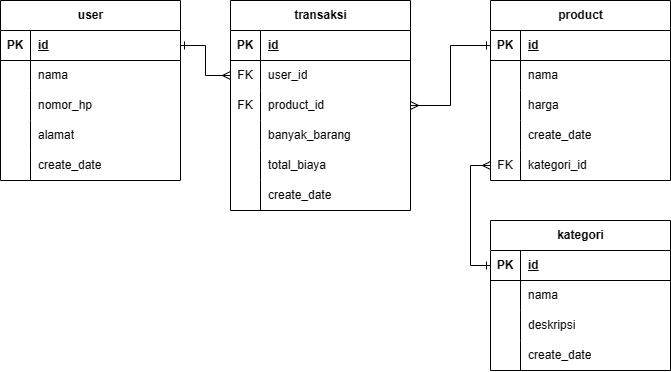

The diagram above was exported from draw.io. Its source (the exported page's mxGraphModel, read from the mxfile embedded in the PNG):
<mxGraphModel dx="1749" dy="508" grid="1" gridSize="10" guides="1" tooltips="1" connect="1" arrows="1" fold="1" page="1" pageScale="1" pageWidth="827" pageHeight="1169" math="0" shadow="0">
  <root>
    <mxCell id="WIyWlLk6GJQsqaUBKTNV-0" />
    <mxCell id="WIyWlLk6GJQsqaUBKTNV-1" parent="WIyWlLk6GJQsqaUBKTNV-0" />
    <mxCell id="piKl4nscRr1Ou1IGh31K-1" value="user" style="shape=table;startSize=30;container=1;collapsible=1;childLayout=tableLayout;fixedRows=1;rowLines=0;fontStyle=1;align=center;resizeLast=1;html=1;" vertex="1" parent="WIyWlLk6GJQsqaUBKTNV-1">
      <mxGeometry x="-20" y="70" width="180" height="180" as="geometry">
        <mxRectangle x="280" y="90" width="70" height="30" as="alternateBounds" />
      </mxGeometry>
    </mxCell>
    <mxCell id="piKl4nscRr1Ou1IGh31K-2" value="" style="shape=tableRow;horizontal=0;startSize=0;swimlaneHead=0;swimlaneBody=0;fillColor=none;collapsible=0;dropTarget=0;points=[[0,0.5],[1,0.5]];portConstraint=eastwest;top=0;left=0;right=0;bottom=1;" vertex="1" parent="piKl4nscRr1Ou1IGh31K-1">
      <mxGeometry y="30" width="180" height="30" as="geometry" />
    </mxCell>
    <mxCell id="piKl4nscRr1Ou1IGh31K-3" value="PK" style="shape=partialRectangle;connectable=0;fillColor=none;top=0;left=0;bottom=0;right=0;fontStyle=1;overflow=hidden;whiteSpace=wrap;html=1;" vertex="1" parent="piKl4nscRr1Ou1IGh31K-2">
      <mxGeometry width="30" height="30" as="geometry">
        <mxRectangle width="30" height="30" as="alternateBounds" />
      </mxGeometry>
    </mxCell>
    <mxCell id="piKl4nscRr1Ou1IGh31K-4" value="id" style="shape=partialRectangle;connectable=0;fillColor=none;top=0;left=0;bottom=0;right=0;align=left;spacingLeft=6;fontStyle=5;overflow=hidden;whiteSpace=wrap;html=1;" vertex="1" parent="piKl4nscRr1Ou1IGh31K-2">
      <mxGeometry x="30" width="150" height="30" as="geometry">
        <mxRectangle width="150" height="30" as="alternateBounds" />
      </mxGeometry>
    </mxCell>
    <mxCell id="piKl4nscRr1Ou1IGh31K-5" value="" style="shape=tableRow;horizontal=0;startSize=0;swimlaneHead=0;swimlaneBody=0;fillColor=none;collapsible=0;dropTarget=0;points=[[0,0.5],[1,0.5]];portConstraint=eastwest;top=0;left=0;right=0;bottom=0;" vertex="1" parent="piKl4nscRr1Ou1IGh31K-1">
      <mxGeometry y="60" width="180" height="30" as="geometry" />
    </mxCell>
    <mxCell id="piKl4nscRr1Ou1IGh31K-6" value="" style="shape=partialRectangle;connectable=0;fillColor=none;top=0;left=0;bottom=0;right=0;editable=1;overflow=hidden;whiteSpace=wrap;html=1;" vertex="1" parent="piKl4nscRr1Ou1IGh31K-5">
      <mxGeometry width="30" height="30" as="geometry">
        <mxRectangle width="30" height="30" as="alternateBounds" />
      </mxGeometry>
    </mxCell>
    <mxCell id="piKl4nscRr1Ou1IGh31K-7" value="nama" style="shape=partialRectangle;connectable=0;fillColor=none;top=0;left=0;bottom=0;right=0;align=left;spacingLeft=6;overflow=hidden;whiteSpace=wrap;html=1;" vertex="1" parent="piKl4nscRr1Ou1IGh31K-5">
      <mxGeometry x="30" width="150" height="30" as="geometry">
        <mxRectangle width="150" height="30" as="alternateBounds" />
      </mxGeometry>
    </mxCell>
    <mxCell id="piKl4nscRr1Ou1IGh31K-8" value="" style="shape=tableRow;horizontal=0;startSize=0;swimlaneHead=0;swimlaneBody=0;fillColor=none;collapsible=0;dropTarget=0;points=[[0,0.5],[1,0.5]];portConstraint=eastwest;top=0;left=0;right=0;bottom=0;" vertex="1" parent="piKl4nscRr1Ou1IGh31K-1">
      <mxGeometry y="90" width="180" height="30" as="geometry" />
    </mxCell>
    <mxCell id="piKl4nscRr1Ou1IGh31K-9" value="" style="shape=partialRectangle;connectable=0;fillColor=none;top=0;left=0;bottom=0;right=0;editable=1;overflow=hidden;whiteSpace=wrap;html=1;" vertex="1" parent="piKl4nscRr1Ou1IGh31K-8">
      <mxGeometry width="30" height="30" as="geometry">
        <mxRectangle width="30" height="30" as="alternateBounds" />
      </mxGeometry>
    </mxCell>
    <mxCell id="piKl4nscRr1Ou1IGh31K-10" value="nomor_hp" style="shape=partialRectangle;connectable=0;fillColor=none;top=0;left=0;bottom=0;right=0;align=left;spacingLeft=6;overflow=hidden;whiteSpace=wrap;html=1;" vertex="1" parent="piKl4nscRr1Ou1IGh31K-8">
      <mxGeometry x="30" width="150" height="30" as="geometry">
        <mxRectangle width="150" height="30" as="alternateBounds" />
      </mxGeometry>
    </mxCell>
    <mxCell id="piKl4nscRr1Ou1IGh31K-11" value="" style="shape=tableRow;horizontal=0;startSize=0;swimlaneHead=0;swimlaneBody=0;fillColor=none;collapsible=0;dropTarget=0;points=[[0,0.5],[1,0.5]];portConstraint=eastwest;top=0;left=0;right=0;bottom=0;" vertex="1" parent="piKl4nscRr1Ou1IGh31K-1">
      <mxGeometry y="120" width="180" height="30" as="geometry" />
    </mxCell>
    <mxCell id="piKl4nscRr1Ou1IGh31K-12" value="" style="shape=partialRectangle;connectable=0;fillColor=none;top=0;left=0;bottom=0;right=0;editable=1;overflow=hidden;whiteSpace=wrap;html=1;" vertex="1" parent="piKl4nscRr1Ou1IGh31K-11">
      <mxGeometry width="30" height="30" as="geometry">
        <mxRectangle width="30" height="30" as="alternateBounds" />
      </mxGeometry>
    </mxCell>
    <mxCell id="piKl4nscRr1Ou1IGh31K-13" value="alamat" style="shape=partialRectangle;connectable=0;fillColor=none;top=0;left=0;bottom=0;right=0;align=left;spacingLeft=6;overflow=hidden;whiteSpace=wrap;html=1;" vertex="1" parent="piKl4nscRr1Ou1IGh31K-11">
      <mxGeometry x="30" width="150" height="30" as="geometry">
        <mxRectangle width="150" height="30" as="alternateBounds" />
      </mxGeometry>
    </mxCell>
    <mxCell id="piKl4nscRr1Ou1IGh31K-67" value="" style="shape=tableRow;horizontal=0;startSize=0;swimlaneHead=0;swimlaneBody=0;fillColor=none;collapsible=0;dropTarget=0;points=[[0,0.5],[1,0.5]];portConstraint=eastwest;top=0;left=0;right=0;bottom=0;" vertex="1" parent="piKl4nscRr1Ou1IGh31K-1">
      <mxGeometry y="150" width="180" height="30" as="geometry" />
    </mxCell>
    <mxCell id="piKl4nscRr1Ou1IGh31K-68" value="" style="shape=partialRectangle;connectable=0;fillColor=none;top=0;left=0;bottom=0;right=0;editable=1;overflow=hidden;whiteSpace=wrap;html=1;" vertex="1" parent="piKl4nscRr1Ou1IGh31K-67">
      <mxGeometry width="30" height="30" as="geometry">
        <mxRectangle width="30" height="30" as="alternateBounds" />
      </mxGeometry>
    </mxCell>
    <mxCell id="piKl4nscRr1Ou1IGh31K-69" value="create_date" style="shape=partialRectangle;connectable=0;fillColor=none;top=0;left=0;bottom=0;right=0;align=left;spacingLeft=6;overflow=hidden;whiteSpace=wrap;html=1;" vertex="1" parent="piKl4nscRr1Ou1IGh31K-67">
      <mxGeometry x="30" width="150" height="30" as="geometry">
        <mxRectangle width="150" height="30" as="alternateBounds" />
      </mxGeometry>
    </mxCell>
    <mxCell id="piKl4nscRr1Ou1IGh31K-28" value="product" style="shape=table;startSize=30;container=1;collapsible=1;childLayout=tableLayout;fixedRows=1;rowLines=0;fontStyle=1;align=center;resizeLast=1;html=1;" vertex="1" parent="WIyWlLk6GJQsqaUBKTNV-1">
      <mxGeometry x="470" y="70" width="180" height="180" as="geometry">
        <mxRectangle x="280" y="90" width="70" height="30" as="alternateBounds" />
      </mxGeometry>
    </mxCell>
    <mxCell id="piKl4nscRr1Ou1IGh31K-29" value="" style="shape=tableRow;horizontal=0;startSize=0;swimlaneHead=0;swimlaneBody=0;fillColor=none;collapsible=0;dropTarget=0;points=[[0,0.5],[1,0.5]];portConstraint=eastwest;top=0;left=0;right=0;bottom=1;" vertex="1" parent="piKl4nscRr1Ou1IGh31K-28">
      <mxGeometry y="30" width="180" height="30" as="geometry" />
    </mxCell>
    <mxCell id="piKl4nscRr1Ou1IGh31K-30" value="PK" style="shape=partialRectangle;connectable=0;fillColor=none;top=0;left=0;bottom=0;right=0;fontStyle=1;overflow=hidden;whiteSpace=wrap;html=1;" vertex="1" parent="piKl4nscRr1Ou1IGh31K-29">
      <mxGeometry width="30" height="30" as="geometry">
        <mxRectangle width="30" height="30" as="alternateBounds" />
      </mxGeometry>
    </mxCell>
    <mxCell id="piKl4nscRr1Ou1IGh31K-31" value="id" style="shape=partialRectangle;connectable=0;fillColor=none;top=0;left=0;bottom=0;right=0;align=left;spacingLeft=6;fontStyle=5;overflow=hidden;whiteSpace=wrap;html=1;" vertex="1" parent="piKl4nscRr1Ou1IGh31K-29">
      <mxGeometry x="30" width="150" height="30" as="geometry">
        <mxRectangle width="150" height="30" as="alternateBounds" />
      </mxGeometry>
    </mxCell>
    <mxCell id="piKl4nscRr1Ou1IGh31K-32" value="" style="shape=tableRow;horizontal=0;startSize=0;swimlaneHead=0;swimlaneBody=0;fillColor=none;collapsible=0;dropTarget=0;points=[[0,0.5],[1,0.5]];portConstraint=eastwest;top=0;left=0;right=0;bottom=0;" vertex="1" parent="piKl4nscRr1Ou1IGh31K-28">
      <mxGeometry y="60" width="180" height="30" as="geometry" />
    </mxCell>
    <mxCell id="piKl4nscRr1Ou1IGh31K-33" value="" style="shape=partialRectangle;connectable=0;fillColor=none;top=0;left=0;bottom=0;right=0;editable=1;overflow=hidden;whiteSpace=wrap;html=1;" vertex="1" parent="piKl4nscRr1Ou1IGh31K-32">
      <mxGeometry width="30" height="30" as="geometry">
        <mxRectangle width="30" height="30" as="alternateBounds" />
      </mxGeometry>
    </mxCell>
    <mxCell id="piKl4nscRr1Ou1IGh31K-34" value="nama" style="shape=partialRectangle;connectable=0;fillColor=none;top=0;left=0;bottom=0;right=0;align=left;spacingLeft=6;overflow=hidden;whiteSpace=wrap;html=1;" vertex="1" parent="piKl4nscRr1Ou1IGh31K-32">
      <mxGeometry x="30" width="150" height="30" as="geometry">
        <mxRectangle width="150" height="30" as="alternateBounds" />
      </mxGeometry>
    </mxCell>
    <mxCell id="piKl4nscRr1Ou1IGh31K-35" value="" style="shape=tableRow;horizontal=0;startSize=0;swimlaneHead=0;swimlaneBody=0;fillColor=none;collapsible=0;dropTarget=0;points=[[0,0.5],[1,0.5]];portConstraint=eastwest;top=0;left=0;right=0;bottom=0;" vertex="1" parent="piKl4nscRr1Ou1IGh31K-28">
      <mxGeometry y="90" width="180" height="30" as="geometry" />
    </mxCell>
    <mxCell id="piKl4nscRr1Ou1IGh31K-36" value="" style="shape=partialRectangle;connectable=0;fillColor=none;top=0;left=0;bottom=0;right=0;editable=1;overflow=hidden;whiteSpace=wrap;html=1;" vertex="1" parent="piKl4nscRr1Ou1IGh31K-35">
      <mxGeometry width="30" height="30" as="geometry">
        <mxRectangle width="30" height="30" as="alternateBounds" />
      </mxGeometry>
    </mxCell>
    <mxCell id="piKl4nscRr1Ou1IGh31K-37" value="harga" style="shape=partialRectangle;connectable=0;fillColor=none;top=0;left=0;bottom=0;right=0;align=left;spacingLeft=6;overflow=hidden;whiteSpace=wrap;html=1;" vertex="1" parent="piKl4nscRr1Ou1IGh31K-35">
      <mxGeometry x="30" width="150" height="30" as="geometry">
        <mxRectangle width="150" height="30" as="alternateBounds" />
      </mxGeometry>
    </mxCell>
    <mxCell id="piKl4nscRr1Ou1IGh31K-70" value="" style="shape=tableRow;horizontal=0;startSize=0;swimlaneHead=0;swimlaneBody=0;fillColor=none;collapsible=0;dropTarget=0;points=[[0,0.5],[1,0.5]];portConstraint=eastwest;top=0;left=0;right=0;bottom=0;" vertex="1" parent="piKl4nscRr1Ou1IGh31K-28">
      <mxGeometry y="120" width="180" height="30" as="geometry" />
    </mxCell>
    <mxCell id="piKl4nscRr1Ou1IGh31K-71" value="" style="shape=partialRectangle;connectable=0;fillColor=none;top=0;left=0;bottom=0;right=0;editable=1;overflow=hidden;whiteSpace=wrap;html=1;" vertex="1" parent="piKl4nscRr1Ou1IGh31K-70">
      <mxGeometry width="30" height="30" as="geometry">
        <mxRectangle width="30" height="30" as="alternateBounds" />
      </mxGeometry>
    </mxCell>
    <mxCell id="piKl4nscRr1Ou1IGh31K-72" value="create_date" style="shape=partialRectangle;connectable=0;fillColor=none;top=0;left=0;bottom=0;right=0;align=left;spacingLeft=6;overflow=hidden;whiteSpace=wrap;html=1;" vertex="1" parent="piKl4nscRr1Ou1IGh31K-70">
      <mxGeometry x="30" width="150" height="30" as="geometry">
        <mxRectangle width="150" height="30" as="alternateBounds" />
      </mxGeometry>
    </mxCell>
    <mxCell id="piKl4nscRr1Ou1IGh31K-38" value="" style="shape=tableRow;horizontal=0;startSize=0;swimlaneHead=0;swimlaneBody=0;fillColor=none;collapsible=0;dropTarget=0;points=[[0,0.5],[1,0.5]];portConstraint=eastwest;top=0;left=0;right=0;bottom=0;" vertex="1" parent="piKl4nscRr1Ou1IGh31K-28">
      <mxGeometry y="150" width="180" height="30" as="geometry" />
    </mxCell>
    <mxCell id="piKl4nscRr1Ou1IGh31K-39" value="FK" style="shape=partialRectangle;connectable=0;fillColor=none;top=0;left=0;bottom=0;right=0;editable=1;overflow=hidden;whiteSpace=wrap;html=1;" vertex="1" parent="piKl4nscRr1Ou1IGh31K-38">
      <mxGeometry width="30" height="30" as="geometry">
        <mxRectangle width="30" height="30" as="alternateBounds" />
      </mxGeometry>
    </mxCell>
    <mxCell id="piKl4nscRr1Ou1IGh31K-40" value="kategori_id" style="shape=partialRectangle;connectable=0;fillColor=none;top=0;left=0;bottom=0;right=0;align=left;spacingLeft=6;overflow=hidden;whiteSpace=wrap;html=1;" vertex="1" parent="piKl4nscRr1Ou1IGh31K-38">
      <mxGeometry x="30" width="150" height="30" as="geometry">
        <mxRectangle width="150" height="30" as="alternateBounds" />
      </mxGeometry>
    </mxCell>
    <mxCell id="piKl4nscRr1Ou1IGh31K-41" value="kategori" style="shape=table;startSize=30;container=1;collapsible=1;childLayout=tableLayout;fixedRows=1;rowLines=0;fontStyle=1;align=center;resizeLast=1;html=1;" vertex="1" parent="WIyWlLk6GJQsqaUBKTNV-1">
      <mxGeometry x="470" y="290" width="180" height="150" as="geometry">
        <mxRectangle x="280" y="90" width="70" height="30" as="alternateBounds" />
      </mxGeometry>
    </mxCell>
    <mxCell id="piKl4nscRr1Ou1IGh31K-42" value="" style="shape=tableRow;horizontal=0;startSize=0;swimlaneHead=0;swimlaneBody=0;fillColor=none;collapsible=0;dropTarget=0;points=[[0,0.5],[1,0.5]];portConstraint=eastwest;top=0;left=0;right=0;bottom=1;" vertex="1" parent="piKl4nscRr1Ou1IGh31K-41">
      <mxGeometry y="30" width="180" height="30" as="geometry" />
    </mxCell>
    <mxCell id="piKl4nscRr1Ou1IGh31K-43" value="PK" style="shape=partialRectangle;connectable=0;fillColor=none;top=0;left=0;bottom=0;right=0;fontStyle=1;overflow=hidden;whiteSpace=wrap;html=1;" vertex="1" parent="piKl4nscRr1Ou1IGh31K-42">
      <mxGeometry width="30" height="30" as="geometry">
        <mxRectangle width="30" height="30" as="alternateBounds" />
      </mxGeometry>
    </mxCell>
    <mxCell id="piKl4nscRr1Ou1IGh31K-44" value="id" style="shape=partialRectangle;connectable=0;fillColor=none;top=0;left=0;bottom=0;right=0;align=left;spacingLeft=6;fontStyle=5;overflow=hidden;whiteSpace=wrap;html=1;" vertex="1" parent="piKl4nscRr1Ou1IGh31K-42">
      <mxGeometry x="30" width="150" height="30" as="geometry">
        <mxRectangle width="150" height="30" as="alternateBounds" />
      </mxGeometry>
    </mxCell>
    <mxCell id="piKl4nscRr1Ou1IGh31K-45" value="" style="shape=tableRow;horizontal=0;startSize=0;swimlaneHead=0;swimlaneBody=0;fillColor=none;collapsible=0;dropTarget=0;points=[[0,0.5],[1,0.5]];portConstraint=eastwest;top=0;left=0;right=0;bottom=0;" vertex="1" parent="piKl4nscRr1Ou1IGh31K-41">
      <mxGeometry y="60" width="180" height="30" as="geometry" />
    </mxCell>
    <mxCell id="piKl4nscRr1Ou1IGh31K-46" value="" style="shape=partialRectangle;connectable=0;fillColor=none;top=0;left=0;bottom=0;right=0;editable=1;overflow=hidden;whiteSpace=wrap;html=1;" vertex="1" parent="piKl4nscRr1Ou1IGh31K-45">
      <mxGeometry width="30" height="30" as="geometry">
        <mxRectangle width="30" height="30" as="alternateBounds" />
      </mxGeometry>
    </mxCell>
    <mxCell id="piKl4nscRr1Ou1IGh31K-47" value="nama" style="shape=partialRectangle;connectable=0;fillColor=none;top=0;left=0;bottom=0;right=0;align=left;spacingLeft=6;overflow=hidden;whiteSpace=wrap;html=1;" vertex="1" parent="piKl4nscRr1Ou1IGh31K-45">
      <mxGeometry x="30" width="150" height="30" as="geometry">
        <mxRectangle width="150" height="30" as="alternateBounds" />
      </mxGeometry>
    </mxCell>
    <mxCell id="piKl4nscRr1Ou1IGh31K-48" value="" style="shape=tableRow;horizontal=0;startSize=0;swimlaneHead=0;swimlaneBody=0;fillColor=none;collapsible=0;dropTarget=0;points=[[0,0.5],[1,0.5]];portConstraint=eastwest;top=0;left=0;right=0;bottom=0;" vertex="1" parent="piKl4nscRr1Ou1IGh31K-41">
      <mxGeometry y="90" width="180" height="30" as="geometry" />
    </mxCell>
    <mxCell id="piKl4nscRr1Ou1IGh31K-49" value="" style="shape=partialRectangle;connectable=0;fillColor=none;top=0;left=0;bottom=0;right=0;editable=1;overflow=hidden;whiteSpace=wrap;html=1;" vertex="1" parent="piKl4nscRr1Ou1IGh31K-48">
      <mxGeometry width="30" height="30" as="geometry">
        <mxRectangle width="30" height="30" as="alternateBounds" />
      </mxGeometry>
    </mxCell>
    <mxCell id="piKl4nscRr1Ou1IGh31K-50" value="deskripsi" style="shape=partialRectangle;connectable=0;fillColor=none;top=0;left=0;bottom=0;right=0;align=left;spacingLeft=6;overflow=hidden;whiteSpace=wrap;html=1;" vertex="1" parent="piKl4nscRr1Ou1IGh31K-48">
      <mxGeometry x="30" width="150" height="30" as="geometry">
        <mxRectangle width="150" height="30" as="alternateBounds" />
      </mxGeometry>
    </mxCell>
    <mxCell id="piKl4nscRr1Ou1IGh31K-51" value="" style="shape=tableRow;horizontal=0;startSize=0;swimlaneHead=0;swimlaneBody=0;fillColor=none;collapsible=0;dropTarget=0;points=[[0,0.5],[1,0.5]];portConstraint=eastwest;top=0;left=0;right=0;bottom=0;" vertex="1" parent="piKl4nscRr1Ou1IGh31K-41">
      <mxGeometry y="120" width="180" height="30" as="geometry" />
    </mxCell>
    <mxCell id="piKl4nscRr1Ou1IGh31K-52" value="" style="shape=partialRectangle;connectable=0;fillColor=none;top=0;left=0;bottom=0;right=0;editable=1;overflow=hidden;whiteSpace=wrap;html=1;" vertex="1" parent="piKl4nscRr1Ou1IGh31K-51">
      <mxGeometry width="30" height="30" as="geometry">
        <mxRectangle width="30" height="30" as="alternateBounds" />
      </mxGeometry>
    </mxCell>
    <mxCell id="piKl4nscRr1Ou1IGh31K-53" value="create_date" style="shape=partialRectangle;connectable=0;fillColor=none;top=0;left=0;bottom=0;right=0;align=left;spacingLeft=6;overflow=hidden;whiteSpace=wrap;html=1;" vertex="1" parent="piKl4nscRr1Ou1IGh31K-51">
      <mxGeometry x="30" width="150" height="30" as="geometry">
        <mxRectangle width="150" height="30" as="alternateBounds" />
      </mxGeometry>
    </mxCell>
    <mxCell id="piKl4nscRr1Ou1IGh31K-54" value="transaksi" style="shape=table;startSize=30;container=1;collapsible=1;childLayout=tableLayout;fixedRows=1;rowLines=0;fontStyle=1;align=center;resizeLast=1;html=1;" vertex="1" parent="WIyWlLk6GJQsqaUBKTNV-1">
      <mxGeometry x="210" y="70" width="180" height="210" as="geometry">
        <mxRectangle x="280" y="90" width="70" height="30" as="alternateBounds" />
      </mxGeometry>
    </mxCell>
    <mxCell id="piKl4nscRr1Ou1IGh31K-55" value="" style="shape=tableRow;horizontal=0;startSize=0;swimlaneHead=0;swimlaneBody=0;fillColor=none;collapsible=0;dropTarget=0;points=[[0,0.5],[1,0.5]];portConstraint=eastwest;top=0;left=0;right=0;bottom=1;" vertex="1" parent="piKl4nscRr1Ou1IGh31K-54">
      <mxGeometry y="30" width="180" height="30" as="geometry" />
    </mxCell>
    <mxCell id="piKl4nscRr1Ou1IGh31K-56" value="PK" style="shape=partialRectangle;connectable=0;fillColor=none;top=0;left=0;bottom=0;right=0;fontStyle=1;overflow=hidden;whiteSpace=wrap;html=1;" vertex="1" parent="piKl4nscRr1Ou1IGh31K-55">
      <mxGeometry width="30" height="30" as="geometry">
        <mxRectangle width="30" height="30" as="alternateBounds" />
      </mxGeometry>
    </mxCell>
    <mxCell id="piKl4nscRr1Ou1IGh31K-57" value="id" style="shape=partialRectangle;connectable=0;fillColor=none;top=0;left=0;bottom=0;right=0;align=left;spacingLeft=6;fontStyle=5;overflow=hidden;whiteSpace=wrap;html=1;" vertex="1" parent="piKl4nscRr1Ou1IGh31K-55">
      <mxGeometry x="30" width="150" height="30" as="geometry">
        <mxRectangle width="150" height="30" as="alternateBounds" />
      </mxGeometry>
    </mxCell>
    <mxCell id="piKl4nscRr1Ou1IGh31K-58" value="" style="shape=tableRow;horizontal=0;startSize=0;swimlaneHead=0;swimlaneBody=0;fillColor=none;collapsible=0;dropTarget=0;points=[[0,0.5],[1,0.5]];portConstraint=eastwest;top=0;left=0;right=0;bottom=0;" vertex="1" parent="piKl4nscRr1Ou1IGh31K-54">
      <mxGeometry y="60" width="180" height="30" as="geometry" />
    </mxCell>
    <mxCell id="piKl4nscRr1Ou1IGh31K-59" value="FK" style="shape=partialRectangle;connectable=0;fillColor=none;top=0;left=0;bottom=0;right=0;editable=1;overflow=hidden;whiteSpace=wrap;html=1;" vertex="1" parent="piKl4nscRr1Ou1IGh31K-58">
      <mxGeometry width="30" height="30" as="geometry">
        <mxRectangle width="30" height="30" as="alternateBounds" />
      </mxGeometry>
    </mxCell>
    <mxCell id="piKl4nscRr1Ou1IGh31K-60" value="user_id" style="shape=partialRectangle;connectable=0;fillColor=none;top=0;left=0;bottom=0;right=0;align=left;spacingLeft=6;overflow=hidden;whiteSpace=wrap;html=1;" vertex="1" parent="piKl4nscRr1Ou1IGh31K-58">
      <mxGeometry x="30" width="150" height="30" as="geometry">
        <mxRectangle width="150" height="30" as="alternateBounds" />
      </mxGeometry>
    </mxCell>
    <mxCell id="piKl4nscRr1Ou1IGh31K-61" value="" style="shape=tableRow;horizontal=0;startSize=0;swimlaneHead=0;swimlaneBody=0;fillColor=none;collapsible=0;dropTarget=0;points=[[0,0.5],[1,0.5]];portConstraint=eastwest;top=0;left=0;right=0;bottom=0;" vertex="1" parent="piKl4nscRr1Ou1IGh31K-54">
      <mxGeometry y="90" width="180" height="30" as="geometry" />
    </mxCell>
    <mxCell id="piKl4nscRr1Ou1IGh31K-62" value="FK" style="shape=partialRectangle;connectable=0;fillColor=none;top=0;left=0;bottom=0;right=0;editable=1;overflow=hidden;whiteSpace=wrap;html=1;" vertex="1" parent="piKl4nscRr1Ou1IGh31K-61">
      <mxGeometry width="30" height="30" as="geometry">
        <mxRectangle width="30" height="30" as="alternateBounds" />
      </mxGeometry>
    </mxCell>
    <mxCell id="piKl4nscRr1Ou1IGh31K-63" value="product_id" style="shape=partialRectangle;connectable=0;fillColor=none;top=0;left=0;bottom=0;right=0;align=left;spacingLeft=6;overflow=hidden;whiteSpace=wrap;html=1;" vertex="1" parent="piKl4nscRr1Ou1IGh31K-61">
      <mxGeometry x="30" width="150" height="30" as="geometry">
        <mxRectangle width="150" height="30" as="alternateBounds" />
      </mxGeometry>
    </mxCell>
    <mxCell id="piKl4nscRr1Ou1IGh31K-110" value="" style="shape=tableRow;horizontal=0;startSize=0;swimlaneHead=0;swimlaneBody=0;fillColor=none;collapsible=0;dropTarget=0;points=[[0,0.5],[1,0.5]];portConstraint=eastwest;top=0;left=0;right=0;bottom=0;" vertex="1" parent="piKl4nscRr1Ou1IGh31K-54">
      <mxGeometry y="120" width="180" height="30" as="geometry" />
    </mxCell>
    <mxCell id="piKl4nscRr1Ou1IGh31K-111" value="" style="shape=partialRectangle;connectable=0;fillColor=none;top=0;left=0;bottom=0;right=0;editable=1;overflow=hidden;whiteSpace=wrap;html=1;" vertex="1" parent="piKl4nscRr1Ou1IGh31K-110">
      <mxGeometry width="30" height="30" as="geometry">
        <mxRectangle width="30" height="30" as="alternateBounds" />
      </mxGeometry>
    </mxCell>
    <mxCell id="piKl4nscRr1Ou1IGh31K-112" value="banyak_barang" style="shape=partialRectangle;connectable=0;fillColor=none;top=0;left=0;bottom=0;right=0;align=left;spacingLeft=6;overflow=hidden;whiteSpace=wrap;html=1;" vertex="1" parent="piKl4nscRr1Ou1IGh31K-110">
      <mxGeometry x="30" width="150" height="30" as="geometry">
        <mxRectangle width="150" height="30" as="alternateBounds" />
      </mxGeometry>
    </mxCell>
    <mxCell id="piKl4nscRr1Ou1IGh31K-64" value="" style="shape=tableRow;horizontal=0;startSize=0;swimlaneHead=0;swimlaneBody=0;fillColor=none;collapsible=0;dropTarget=0;points=[[0,0.5],[1,0.5]];portConstraint=eastwest;top=0;left=0;right=0;bottom=0;" vertex="1" parent="piKl4nscRr1Ou1IGh31K-54">
      <mxGeometry y="150" width="180" height="30" as="geometry" />
    </mxCell>
    <mxCell id="piKl4nscRr1Ou1IGh31K-65" value="" style="shape=partialRectangle;connectable=0;fillColor=none;top=0;left=0;bottom=0;right=0;editable=1;overflow=hidden;whiteSpace=wrap;html=1;" vertex="1" parent="piKl4nscRr1Ou1IGh31K-64">
      <mxGeometry width="30" height="30" as="geometry">
        <mxRectangle width="30" height="30" as="alternateBounds" />
      </mxGeometry>
    </mxCell>
    <mxCell id="piKl4nscRr1Ou1IGh31K-66" value="total_biaya" style="shape=partialRectangle;connectable=0;fillColor=none;top=0;left=0;bottom=0;right=0;align=left;spacingLeft=6;overflow=hidden;whiteSpace=wrap;html=1;" vertex="1" parent="piKl4nscRr1Ou1IGh31K-64">
      <mxGeometry x="30" width="150" height="30" as="geometry">
        <mxRectangle width="150" height="30" as="alternateBounds" />
      </mxGeometry>
    </mxCell>
    <mxCell id="piKl4nscRr1Ou1IGh31K-73" value="" style="shape=tableRow;horizontal=0;startSize=0;swimlaneHead=0;swimlaneBody=0;fillColor=none;collapsible=0;dropTarget=0;points=[[0,0.5],[1,0.5]];portConstraint=eastwest;top=0;left=0;right=0;bottom=0;" vertex="1" parent="piKl4nscRr1Ou1IGh31K-54">
      <mxGeometry y="180" width="180" height="30" as="geometry" />
    </mxCell>
    <mxCell id="piKl4nscRr1Ou1IGh31K-74" value="" style="shape=partialRectangle;connectable=0;fillColor=none;top=0;left=0;bottom=0;right=0;editable=1;overflow=hidden;whiteSpace=wrap;html=1;" vertex="1" parent="piKl4nscRr1Ou1IGh31K-73">
      <mxGeometry width="30" height="30" as="geometry">
        <mxRectangle width="30" height="30" as="alternateBounds" />
      </mxGeometry>
    </mxCell>
    <mxCell id="piKl4nscRr1Ou1IGh31K-75" value="create_date" style="shape=partialRectangle;connectable=0;fillColor=none;top=0;left=0;bottom=0;right=0;align=left;spacingLeft=6;overflow=hidden;whiteSpace=wrap;html=1;" vertex="1" parent="piKl4nscRr1Ou1IGh31K-73">
      <mxGeometry x="30" width="150" height="30" as="geometry">
        <mxRectangle width="150" height="30" as="alternateBounds" />
      </mxGeometry>
    </mxCell>
    <mxCell id="piKl4nscRr1Ou1IGh31K-76" style="edgeStyle=orthogonalEdgeStyle;rounded=0;orthogonalLoop=1;jettySize=auto;html=1;endArrow=ERmany;endFill=0;startArrow=ERone;startFill=0;" edge="1" parent="WIyWlLk6GJQsqaUBKTNV-1" source="piKl4nscRr1Ou1IGh31K-2" target="piKl4nscRr1Ou1IGh31K-58">
      <mxGeometry relative="1" as="geometry" />
    </mxCell>
    <mxCell id="piKl4nscRr1Ou1IGh31K-78" style="edgeStyle=orthogonalEdgeStyle;rounded=0;orthogonalLoop=1;jettySize=auto;html=1;endArrow=ERmany;endFill=0;startArrow=ERone;startFill=0;" edge="1" parent="WIyWlLk6GJQsqaUBKTNV-1" source="piKl4nscRr1Ou1IGh31K-29" target="piKl4nscRr1Ou1IGh31K-61">
      <mxGeometry relative="1" as="geometry" />
    </mxCell>
    <mxCell id="piKl4nscRr1Ou1IGh31K-116" style="edgeStyle=orthogonalEdgeStyle;rounded=0;orthogonalLoop=1;jettySize=auto;html=1;entryX=0;entryY=0.5;entryDx=0;entryDy=0;endArrow=ERmany;endFill=0;startArrow=ERone;startFill=0;" edge="1" parent="WIyWlLk6GJQsqaUBKTNV-1" source="piKl4nscRr1Ou1IGh31K-42" target="piKl4nscRr1Ou1IGh31K-38">
      <mxGeometry relative="1" as="geometry" />
    </mxCell>
  </root>
</mxGraphModel>